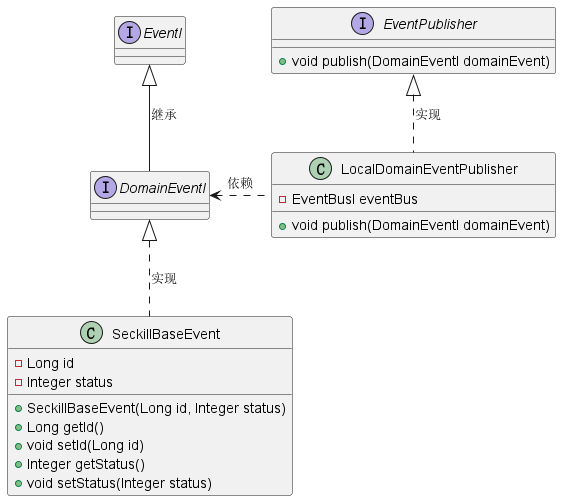

The diagram above was rendered by PlantUML. Its source (embedded in the PNG):
@startuml
'https://plantuml.com/class-diagram


interface EventI

interface DomainEventI

interface EventPublisher{
    + void publish(DomainEventI domainEvent)
}

class SeckillBaseEvent{
    - Long id
    - Integer status
    + SeckillBaseEvent(Long id, Integer status)
    + Long getId()
    + void setId(Long id)
    + Integer getStatus()
    + void setStatus(Integer status)
}

class LocalDomainEventPublisher{
    - EventBusI eventBus
    + void publish(DomainEventI domainEvent)
}

EventI <|-- DomainEventI : 继承
DomainEventI <|..  SeckillBaseEvent : 实现
EventPublisher <|.. LocalDomainEventPublisher : 实现
DomainEventI <. LocalDomainEventPublisher : 依赖
@enduml